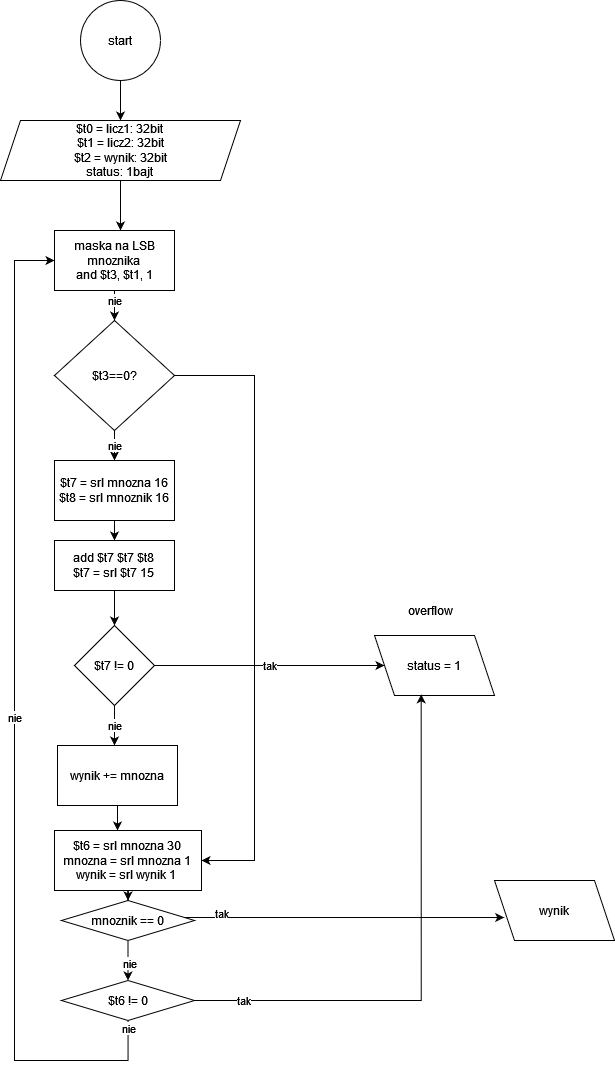

The diagram above was exported from draw.io. Its source (the exported page's mxGraphModel, read from the mxfile embedded in the PNG):
<mxGraphModel dx="955" dy="525" grid="1" gridSize="10" guides="1" tooltips="1" connect="1" arrows="1" fold="1" page="1" pageScale="1" pageWidth="827" pageHeight="1169" math="0" shadow="0">
  <root>
    <mxCell id="WIyWlLk6GJQsqaUBKTNV-0" />
    <mxCell id="WIyWlLk6GJQsqaUBKTNV-1" parent="WIyWlLk6GJQsqaUBKTNV-0" />
    <mxCell id="4PCL-4U7wHoUmtWDkMtD-2" style="edgeStyle=orthogonalEdgeStyle;rounded=0;orthogonalLoop=1;jettySize=auto;html=1;entryX=0.5;entryY=0;entryDx=0;entryDy=0;" edge="1" parent="WIyWlLk6GJQsqaUBKTNV-1" source="4PCL-4U7wHoUmtWDkMtD-0" target="4PCL-4U7wHoUmtWDkMtD-1">
      <mxGeometry relative="1" as="geometry" />
    </mxCell>
    <mxCell id="4PCL-4U7wHoUmtWDkMtD-0" value="start" style="ellipse;whiteSpace=wrap;html=1;aspect=fixed;" vertex="1" parent="WIyWlLk6GJQsqaUBKTNV-1">
      <mxGeometry x="230" y="10" width="80" height="80" as="geometry" />
    </mxCell>
    <mxCell id="4PCL-4U7wHoUmtWDkMtD-20" style="edgeStyle=orthogonalEdgeStyle;rounded=0;orthogonalLoop=1;jettySize=auto;html=1;" edge="1" parent="WIyWlLk6GJQsqaUBKTNV-1" source="4PCL-4U7wHoUmtWDkMtD-1">
      <mxGeometry relative="1" as="geometry">
        <mxPoint x="270" y="240" as="targetPoint" />
      </mxGeometry>
    </mxCell>
    <mxCell id="4PCL-4U7wHoUmtWDkMtD-1" value="$t0 = licz1: 32bit&lt;br&gt;&lt;div&gt;$t1 = licz2: 32bit&lt;/div&gt;&lt;div&gt;$t2 = wynik: 32bit&lt;/div&gt;&lt;div&gt;status: 1bajt&lt;br&gt;&lt;/div&gt;" style="shape=parallelogram;perimeter=parallelogramPerimeter;whiteSpace=wrap;html=1;fixedSize=1;" vertex="1" parent="WIyWlLk6GJQsqaUBKTNV-1">
      <mxGeometry x="150" y="130" width="240" height="60" as="geometry" />
    </mxCell>
    <mxCell id="4PCL-4U7wHoUmtWDkMtD-17" value="nie" style="edgeStyle=orthogonalEdgeStyle;rounded=0;orthogonalLoop=1;jettySize=auto;html=1;" edge="1" parent="WIyWlLk6GJQsqaUBKTNV-1" source="4PCL-4U7wHoUmtWDkMtD-5" target="4PCL-4U7wHoUmtWDkMtD-7">
      <mxGeometry x="0.1998" relative="1" as="geometry">
        <mxPoint as="offset" />
      </mxGeometry>
    </mxCell>
    <mxCell id="4PCL-4U7wHoUmtWDkMtD-5" value="&lt;div&gt;maska na LSB mnoznika&lt;br&gt;&lt;/div&gt;&lt;div&gt;and $t3, $t1, 1&lt;/div&gt;" style="rounded=0;whiteSpace=wrap;html=1;" vertex="1" parent="WIyWlLk6GJQsqaUBKTNV-1">
      <mxGeometry x="204" y="240" width="120" height="60" as="geometry" />
    </mxCell>
    <mxCell id="4PCL-4U7wHoUmtWDkMtD-24" value="nie" style="edgeStyle=orthogonalEdgeStyle;rounded=0;orthogonalLoop=1;jettySize=auto;html=1;" edge="1" parent="WIyWlLk6GJQsqaUBKTNV-1" source="4PCL-4U7wHoUmtWDkMtD-7">
      <mxGeometry relative="1" as="geometry">
        <mxPoint x="264" y="470" as="targetPoint" />
      </mxGeometry>
    </mxCell>
    <mxCell id="4PCL-4U7wHoUmtWDkMtD-40" style="edgeStyle=orthogonalEdgeStyle;rounded=0;orthogonalLoop=1;jettySize=auto;html=1;entryX=1;entryY=0.5;entryDx=0;entryDy=0;" edge="1" parent="WIyWlLk6GJQsqaUBKTNV-1" source="4PCL-4U7wHoUmtWDkMtD-7" target="4PCL-4U7wHoUmtWDkMtD-38">
      <mxGeometry relative="1" as="geometry">
        <mxPoint x="374" y="860" as="targetPoint" />
        <Array as="points">
          <mxPoint x="404" y="385" />
          <mxPoint x="404" y="870" />
        </Array>
      </mxGeometry>
    </mxCell>
    <mxCell id="4PCL-4U7wHoUmtWDkMtD-7" value="&lt;div&gt;$t3==0?&lt;/div&gt;" style="rhombus;whiteSpace=wrap;html=1;" vertex="1" parent="WIyWlLk6GJQsqaUBKTNV-1">
      <mxGeometry x="204" y="330" width="120" height="110" as="geometry" />
    </mxCell>
    <mxCell id="4PCL-4U7wHoUmtWDkMtD-19" style="edgeStyle=orthogonalEdgeStyle;rounded=0;orthogonalLoop=1;jettySize=auto;html=1;entryX=0.5;entryY=0;entryDx=0;entryDy=0;" edge="1" parent="WIyWlLk6GJQsqaUBKTNV-1" source="4PCL-4U7wHoUmtWDkMtD-8">
      <mxGeometry relative="1" as="geometry">
        <mxPoint x="267" y="840" as="targetPoint" />
      </mxGeometry>
    </mxCell>
    <mxCell id="4PCL-4U7wHoUmtWDkMtD-8" value="wynik += mnozna" style="rounded=0;whiteSpace=wrap;html=1;" vertex="1" parent="WIyWlLk6GJQsqaUBKTNV-1">
      <mxGeometry x="207" y="755" width="120" height="60" as="geometry" />
    </mxCell>
    <mxCell id="4PCL-4U7wHoUmtWDkMtD-15" value="wynik" style="shape=parallelogram;perimeter=parallelogramPerimeter;whiteSpace=wrap;html=1;fixedSize=1;direction=west;flipH=1;" vertex="1" parent="WIyWlLk6GJQsqaUBKTNV-1">
      <mxGeometry x="644" y="890" width="120" height="60" as="geometry" />
    </mxCell>
    <mxCell id="4PCL-4U7wHoUmtWDkMtD-32" style="edgeStyle=orthogonalEdgeStyle;rounded=0;orthogonalLoop=1;jettySize=auto;html=1;entryX=0.5;entryY=0;entryDx=0;entryDy=0;" edge="1" parent="WIyWlLk6GJQsqaUBKTNV-1" source="4PCL-4U7wHoUmtWDkMtD-30" target="4PCL-4U7wHoUmtWDkMtD-31">
      <mxGeometry relative="1" as="geometry" />
    </mxCell>
    <mxCell id="4PCL-4U7wHoUmtWDkMtD-30" value="&lt;div&gt;$t7 = srl mnozna 16&lt;/div&gt;&lt;div&gt;$t8 = srl mnoznik 16&lt;/div&gt;" style="rounded=0;whiteSpace=wrap;html=1;" vertex="1" parent="WIyWlLk6GJQsqaUBKTNV-1">
      <mxGeometry x="204" y="470" width="120" height="60" as="geometry" />
    </mxCell>
    <mxCell id="4PCL-4U7wHoUmtWDkMtD-35" style="edgeStyle=orthogonalEdgeStyle;rounded=0;orthogonalLoop=1;jettySize=auto;html=1;" edge="1" parent="WIyWlLk6GJQsqaUBKTNV-1" source="4PCL-4U7wHoUmtWDkMtD-31" target="4PCL-4U7wHoUmtWDkMtD-34">
      <mxGeometry relative="1" as="geometry" />
    </mxCell>
    <mxCell id="4PCL-4U7wHoUmtWDkMtD-31" value="&lt;div&gt;add $t7 $t7 $t8&lt;/div&gt;&lt;div&gt;$t7 = srl $t7 15&lt;br&gt;&lt;/div&gt;" style="rounded=0;whiteSpace=wrap;html=1;" vertex="1" parent="WIyWlLk6GJQsqaUBKTNV-1">
      <mxGeometry x="204" y="550" width="120" height="50" as="geometry" />
    </mxCell>
    <mxCell id="4PCL-4U7wHoUmtWDkMtD-37" value="nie" style="edgeStyle=orthogonalEdgeStyle;rounded=0;orthogonalLoop=1;jettySize=auto;html=1;" edge="1" parent="WIyWlLk6GJQsqaUBKTNV-1" source="4PCL-4U7wHoUmtWDkMtD-34">
      <mxGeometry relative="1" as="geometry">
        <mxPoint x="264" y="755" as="targetPoint" />
      </mxGeometry>
    </mxCell>
    <mxCell id="4PCL-4U7wHoUmtWDkMtD-41" value="tak" style="edgeStyle=orthogonalEdgeStyle;rounded=0;orthogonalLoop=1;jettySize=auto;html=1;" edge="1" parent="WIyWlLk6GJQsqaUBKTNV-1" source="4PCL-4U7wHoUmtWDkMtD-34" target="4PCL-4U7wHoUmtWDkMtD-46">
      <mxGeometry relative="1" as="geometry">
        <mxPoint x="494" y="650" as="targetPoint" />
        <Array as="points" />
      </mxGeometry>
    </mxCell>
    <mxCell id="4PCL-4U7wHoUmtWDkMtD-34" value="$t7 != 0" style="rhombus;whiteSpace=wrap;html=1;" vertex="1" parent="WIyWlLk6GJQsqaUBKTNV-1">
      <mxGeometry x="224" y="635" width="80" height="80" as="geometry" />
    </mxCell>
    <mxCell id="4PCL-4U7wHoUmtWDkMtD-39" value="nie" style="edgeStyle=orthogonalEdgeStyle;rounded=0;orthogonalLoop=1;jettySize=auto;html=1;entryX=0;entryY=0.5;entryDx=0;entryDy=0;" edge="1" parent="WIyWlLk6GJQsqaUBKTNV-1" source="4PCL-4U7wHoUmtWDkMtD-51" target="4PCL-4U7wHoUmtWDkMtD-5">
      <mxGeometry relative="1" as="geometry">
        <mxPoint x="164" y="280" as="targetPoint" />
        <mxPoint x="320" y="1060" as="sourcePoint" />
        <Array as="points">
          <mxPoint x="278" y="1070" />
          <mxPoint x="164" y="1070" />
          <mxPoint x="164" y="270" />
        </Array>
      </mxGeometry>
    </mxCell>
    <mxCell id="4PCL-4U7wHoUmtWDkMtD-55" value="nie" style="edgeLabel;html=1;align=center;verticalAlign=middle;resizable=0;points=[];" vertex="1" connectable="0" parent="4PCL-4U7wHoUmtWDkMtD-39">
      <mxGeometry x="-0.9849" relative="1" as="geometry">
        <mxPoint as="offset" />
      </mxGeometry>
    </mxCell>
    <mxCell id="4PCL-4U7wHoUmtWDkMtD-49" style="edgeStyle=orthogonalEdgeStyle;rounded=0;orthogonalLoop=1;jettySize=auto;html=1;entryX=0.5;entryY=0;entryDx=0;entryDy=0;" edge="1" parent="WIyWlLk6GJQsqaUBKTNV-1" source="4PCL-4U7wHoUmtWDkMtD-38" target="4PCL-4U7wHoUmtWDkMtD-48">
      <mxGeometry relative="1" as="geometry" />
    </mxCell>
    <mxCell id="4PCL-4U7wHoUmtWDkMtD-38" value="&lt;div&gt;&lt;br&gt;&lt;/div&gt;&lt;div&gt;$t6 = srl mnozna 30&lt;/div&gt;&lt;div&gt;mnozna = srl mnozna 1&lt;br&gt;&lt;/div&gt;&lt;div&gt;wynik = srl wynik 1&amp;nbsp;&lt;/div&gt;&lt;div&gt;&lt;br&gt;&lt;/div&gt;" style="rounded=0;whiteSpace=wrap;html=1;" vertex="1" parent="WIyWlLk6GJQsqaUBKTNV-1">
      <mxGeometry x="204" y="840" width="147" height="60" as="geometry" />
    </mxCell>
    <mxCell id="4PCL-4U7wHoUmtWDkMtD-46" value="status = 1" style="shape=parallelogram;perimeter=parallelogramPerimeter;whiteSpace=wrap;html=1;fixedSize=1;direction=west;flipH=1;" vertex="1" parent="WIyWlLk6GJQsqaUBKTNV-1">
      <mxGeometry x="524" y="645" width="120" height="60" as="geometry" />
    </mxCell>
    <mxCell id="4PCL-4U7wHoUmtWDkMtD-50" style="edgeStyle=orthogonalEdgeStyle;rounded=0;orthogonalLoop=1;jettySize=auto;html=1;entryX=0.081;entryY=0.383;entryDx=0;entryDy=0;entryPerimeter=0;" edge="1" parent="WIyWlLk6GJQsqaUBKTNV-1" source="4PCL-4U7wHoUmtWDkMtD-48" target="4PCL-4U7wHoUmtWDkMtD-15">
      <mxGeometry relative="1" as="geometry">
        <mxPoint x="620" y="930" as="targetPoint" />
        <Array as="points">
          <mxPoint x="420" y="927" />
          <mxPoint x="420" y="927" />
        </Array>
      </mxGeometry>
    </mxCell>
    <mxCell id="4PCL-4U7wHoUmtWDkMtD-58" value="tak" style="edgeLabel;html=1;align=center;verticalAlign=middle;resizable=0;points=[];" vertex="1" connectable="0" parent="4PCL-4U7wHoUmtWDkMtD-50">
      <mxGeometry x="-0.772" y="4" relative="1" as="geometry">
        <mxPoint as="offset" />
      </mxGeometry>
    </mxCell>
    <mxCell id="4PCL-4U7wHoUmtWDkMtD-52" style="edgeStyle=orthogonalEdgeStyle;rounded=0;orthogonalLoop=1;jettySize=auto;html=1;entryX=0.5;entryY=0;entryDx=0;entryDy=0;" edge="1" parent="WIyWlLk6GJQsqaUBKTNV-1" source="4PCL-4U7wHoUmtWDkMtD-48" target="4PCL-4U7wHoUmtWDkMtD-51">
      <mxGeometry relative="1" as="geometry" />
    </mxCell>
    <mxCell id="4PCL-4U7wHoUmtWDkMtD-56" value="nie" style="edgeLabel;html=1;align=center;verticalAlign=middle;resizable=0;points=[];" vertex="1" connectable="0" parent="4PCL-4U7wHoUmtWDkMtD-52">
      <mxGeometry x="0.1188" y="1" relative="1" as="geometry">
        <mxPoint as="offset" />
      </mxGeometry>
    </mxCell>
    <mxCell id="4PCL-4U7wHoUmtWDkMtD-48" value="mnoznik == 0" style="rhombus;whiteSpace=wrap;html=1;" vertex="1" parent="WIyWlLk6GJQsqaUBKTNV-1">
      <mxGeometry x="211" y="910" width="133" height="40" as="geometry" />
    </mxCell>
    <mxCell id="4PCL-4U7wHoUmtWDkMtD-53" style="edgeStyle=orthogonalEdgeStyle;rounded=0;orthogonalLoop=1;jettySize=auto;html=1;exitX=1;exitY=0.5;exitDx=0;exitDy=0;entryX=0.389;entryY=0.02;entryDx=0;entryDy=0;entryPerimeter=0;" edge="1" parent="WIyWlLk6GJQsqaUBKTNV-1" source="4PCL-4U7wHoUmtWDkMtD-51" target="4PCL-4U7wHoUmtWDkMtD-46">
      <mxGeometry relative="1" as="geometry" />
    </mxCell>
    <mxCell id="4PCL-4U7wHoUmtWDkMtD-54" value="tak" style="edgeLabel;html=1;align=center;verticalAlign=middle;resizable=0;points=[];" vertex="1" connectable="0" parent="4PCL-4U7wHoUmtWDkMtD-53">
      <mxGeometry x="-0.818" relative="1" as="geometry">
        <mxPoint as="offset" />
      </mxGeometry>
    </mxCell>
    <mxCell id="4PCL-4U7wHoUmtWDkMtD-51" value="$t6 != 0" style="rhombus;whiteSpace=wrap;html=1;" vertex="1" parent="WIyWlLk6GJQsqaUBKTNV-1">
      <mxGeometry x="211" y="990" width="133" height="40" as="geometry" />
    </mxCell>
    <mxCell id="4PCL-4U7wHoUmtWDkMtD-59" value="overflow" style="text;html=1;strokeColor=none;fillColor=none;align=center;verticalAlign=middle;whiteSpace=wrap;rounded=0;" vertex="1" parent="WIyWlLk6GJQsqaUBKTNV-1">
      <mxGeometry x="550" y="605" width="60" height="30" as="geometry" />
    </mxCell>
  </root>
</mxGraphModel>